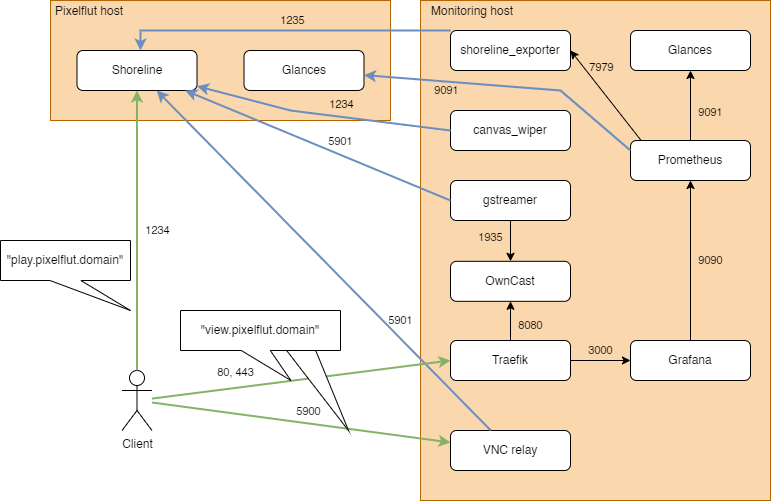

The diagram above was exported from draw.io. Its source (the exported page's mxGraphModel, read from the mxfile embedded in the PNG):
<mxGraphModel dx="1797" dy="524" grid="1" gridSize="10" guides="1" tooltips="1" connect="1" arrows="1" fold="1" page="1" pageScale="1" pageWidth="827" pageHeight="1169" math="0" shadow="0">
  <root>
    <mxCell id="0" />
    <mxCell id="1" parent="0" />
    <mxCell id="Imqn9-3Dfdft80D73e-n-21" value="Monitoring&amp;nbsp;host" style="rounded=0;whiteSpace=wrap;html=1;fillColor=#fad7ac;strokeColor=#b46504;labelPosition=left;verticalLabelPosition=top;align=right;verticalAlign=bottom;spacingTop=0;spacingRight=-95;spacingBottom=-20;" parent="1" vertex="1">
      <mxGeometry x="400" y="30" width="350" height="500" as="geometry" />
    </mxCell>
    <mxCell id="Imqn9-3Dfdft80D73e-n-20" value="Pixelflut host" style="rounded=0;whiteSpace=wrap;html=1;fillColor=#fad7ac;strokeColor=#b46504;labelPosition=left;verticalLabelPosition=top;align=right;verticalAlign=bottom;spacingTop=0;spacingRight=-75;spacingBottom=-20;" parent="1" vertex="1">
      <mxGeometry x="30" y="30" width="340" height="120" as="geometry" />
    </mxCell>
    <mxCell id="Imqn9-3Dfdft80D73e-n-2" value="shoreline_exporter" style="rounded=1;whiteSpace=wrap;html=1;" parent="1" vertex="1">
      <mxGeometry x="430" y="60" width="120" height="40" as="geometry" />
    </mxCell>
    <mxCell id="Imqn9-3Dfdft80D73e-n-3" value="VNC relay" style="rounded=1;whiteSpace=wrap;html=1;" parent="1" vertex="1">
      <mxGeometry x="430" y="460" width="120" height="40" as="geometry" />
    </mxCell>
    <mxCell id="Imqn9-3Dfdft80D73e-n-4" value="Grafana" style="rounded=1;whiteSpace=wrap;html=1;" parent="1" vertex="1">
      <mxGeometry x="610" y="370" width="120" height="40" as="geometry" />
    </mxCell>
    <mxCell id="Imqn9-3Dfdft80D73e-n-5" value="Prometheus" style="rounded=1;whiteSpace=wrap;html=1;" parent="1" vertex="1">
      <mxGeometry x="610" y="170" width="120" height="40" as="geometry" />
    </mxCell>
    <mxCell id="Imqn9-3Dfdft80D73e-n-7" value="Client" style="shape=umlActor;verticalLabelPosition=bottom;verticalAlign=top;html=1;outlineConnect=0;" parent="1" vertex="1">
      <mxGeometry x="101.5" y="400" width="30" height="60" as="geometry" />
    </mxCell>
    <mxCell id="Imqn9-3Dfdft80D73e-n-8" value="Shoreline" style="rounded=1;whiteSpace=wrap;html=1;" parent="1" vertex="1">
      <mxGeometry x="56.5" y="80" width="120" height="40" as="geometry" />
    </mxCell>
    <mxCell id="Imqn9-3Dfdft80D73e-n-9" value="9090" style="endArrow=classic;html=1;rounded=0;labelBackgroundColor=none;" parent="1" source="Imqn9-3Dfdft80D73e-n-4" target="Imqn9-3Dfdft80D73e-n-5" edge="1">
      <mxGeometry y="-20" width="50" height="50" relative="1" as="geometry">
        <mxPoint x="470" y="240" as="sourcePoint" />
        <mxPoint x="520" y="190" as="targetPoint" />
        <mxPoint as="offset" />
      </mxGeometry>
    </mxCell>
    <mxCell id="Imqn9-3Dfdft80D73e-n-11" value="7979" style="endArrow=classic;html=1;rounded=0;labelBackgroundColor=none;exitX=0.089;exitY=0.002;exitDx=0;exitDy=0;exitPerimeter=0;" parent="1" source="Imqn9-3Dfdft80D73e-n-5" edge="1">
      <mxGeometry x="0.4305" y="-14" width="50" height="50" relative="1" as="geometry">
        <mxPoint x="680" y="270" as="sourcePoint" />
        <mxPoint x="550" y="80" as="targetPoint" />
        <mxPoint as="offset" />
      </mxGeometry>
    </mxCell>
    <mxCell id="Imqn9-3Dfdft80D73e-n-13" value="1235" style="endArrow=classic;html=1;rounded=0;labelBackgroundColor=none;edgeStyle=orthogonalEdgeStyle;fillColor=#dae8fc;strokeColor=#6c8ebf;strokeWidth=2;" parent="1" source="Imqn9-3Dfdft80D73e-n-2" target="Imqn9-3Dfdft80D73e-n-8" edge="1">
      <mxGeometry x="-0.0392" y="-10" width="50" height="50" relative="1" as="geometry">
        <mxPoint x="700" y="290" as="sourcePoint" />
        <mxPoint x="700" y="229.9999999999999" as="targetPoint" />
        <mxPoint as="offset" />
        <Array as="points">
          <mxPoint x="120" y="60" />
        </Array>
      </mxGeometry>
    </mxCell>
    <mxCell id="Imqn9-3Dfdft80D73e-n-14" value="5901" style="endArrow=classic;html=1;rounded=0;labelBackgroundColor=none;fillColor=#dae8fc;strokeColor=#6c8ebf;strokeWidth=2;" parent="1" source="Imqn9-3Dfdft80D73e-n-3" target="Imqn9-3Dfdft80D73e-n-8" edge="1">
      <mxGeometry x="-0.4052" y="-13" width="50" height="50" relative="1" as="geometry">
        <mxPoint x="710" y="300" as="sourcePoint" />
        <mxPoint x="710" y="239.9999999999999" as="targetPoint" />
        <mxPoint as="offset" />
      </mxGeometry>
    </mxCell>
    <mxCell id="Imqn9-3Dfdft80D73e-n-15" value="5900" style="endArrow=classic;html=1;rounded=0;labelBackgroundColor=none;fillColor=#d5e8d4;strokeColor=#82b366;strokeWidth=2;" parent="1" source="Imqn9-3Dfdft80D73e-n-7" target="Imqn9-3Dfdft80D73e-n-3" edge="1">
      <mxGeometry x="0.0382" y="12" width="50" height="50" relative="1" as="geometry">
        <mxPoint x="720" y="310" as="sourcePoint" />
        <mxPoint x="720" y="249.9999999999999" as="targetPoint" />
        <mxPoint as="offset" />
      </mxGeometry>
    </mxCell>
    <mxCell id="Imqn9-3Dfdft80D73e-n-16" value="1234" style="endArrow=classic;html=1;rounded=0;labelBackgroundColor=none;fillColor=#d5e8d4;strokeColor=#82b366;strokeWidth=2;" parent="1" source="Imqn9-3Dfdft80D73e-n-7" target="Imqn9-3Dfdft80D73e-n-8" edge="1">
      <mxGeometry y="-20" width="50" height="50" relative="1" as="geometry">
        <mxPoint x="620" y="320" as="sourcePoint" />
        <mxPoint x="620" y="259.9999999999999" as="targetPoint" />
        <mxPoint as="offset" />
      </mxGeometry>
    </mxCell>
    <mxCell id="Imqn9-3Dfdft80D73e-n-17" value="80, 443" style="endArrow=classic;html=1;rounded=0;labelBackgroundColor=none;entryX=0;entryY=0.5;entryDx=0;entryDy=0;fillColor=#d5e8d4;strokeColor=#82b366;strokeWidth=2;" parent="1" source="Imqn9-3Dfdft80D73e-n-7" target="Imqn9-3Dfdft80D73e-n-18" edge="1">
      <mxGeometry x="-0.4254" y="15" width="50" height="50" relative="1" as="geometry">
        <mxPoint x="740" y="330" as="sourcePoint" />
        <mxPoint x="430" y="320" as="targetPoint" />
        <mxPoint as="offset" />
      </mxGeometry>
    </mxCell>
    <mxCell id="Imqn9-3Dfdft80D73e-n-18" value="Traefik" style="rounded=1;whiteSpace=wrap;html=1;" parent="1" vertex="1">
      <mxGeometry x="430" y="370" width="120" height="40" as="geometry" />
    </mxCell>
    <mxCell id="Imqn9-3Dfdft80D73e-n-19" value="3000" style="endArrow=classic;html=1;rounded=0;labelBorderColor=none;labelBackgroundColor=none;exitX=1;exitY=0.5;exitDx=0;exitDy=0;entryX=0;entryY=0.5;entryDx=0;entryDy=0;" parent="1" source="Imqn9-3Dfdft80D73e-n-18" target="Imqn9-3Dfdft80D73e-n-4" edge="1">
      <mxGeometry y="10" width="50" height="50" relative="1" as="geometry">
        <mxPoint x="750" y="360" as="sourcePoint" />
        <mxPoint x="750" y="299.9999999999999" as="targetPoint" />
        <mxPoint as="offset" />
      </mxGeometry>
    </mxCell>
    <mxCell id="nYA7lyBA8fZRTtO7eY6_-1" value="OwnCast" style="rounded=1;whiteSpace=wrap;html=1;" parent="1" vertex="1">
      <mxGeometry x="430" y="290.81" width="120" height="40" as="geometry" />
    </mxCell>
    <mxCell id="nYA7lyBA8fZRTtO7eY6_-3" value="8080" style="endArrow=classic;html=1;rounded=0;labelBackgroundColor=none;entryX=0.5;entryY=1;entryDx=0;entryDy=0;exitX=0.5;exitY=0;exitDx=0;exitDy=0;" parent="1" source="Imqn9-3Dfdft80D73e-n-18" target="nYA7lyBA8fZRTtO7eY6_-1" edge="1">
      <mxGeometry x="-0.2" y="-20" width="50" height="50" relative="1" as="geometry">
        <mxPoint x="370" y="201.42857142857144" as="sourcePoint" />
        <mxPoint x="210" y="178.57142857142856" as="targetPoint" />
        <mxPoint as="offset" />
      </mxGeometry>
    </mxCell>
    <mxCell id="bhgf4xGnBa_FlJxFUOPJ-1" value="gstreamer" style="rounded=1;whiteSpace=wrap;html=1;" parent="1" vertex="1">
      <mxGeometry x="430" y="210" width="120" height="40" as="geometry" />
    </mxCell>
    <mxCell id="bhgf4xGnBa_FlJxFUOPJ-2" value="5901" style="endArrow=classic;html=1;rounded=0;labelBackgroundColor=none;exitX=0;exitY=0.5;exitDx=0;exitDy=0;startArrow=none;startFill=0;endFill=1;fillColor=#dae8fc;strokeColor=#6c8ebf;strokeWidth=2;" parent="1" source="bhgf4xGnBa_FlJxFUOPJ-1" target="Imqn9-3Dfdft80D73e-n-8" edge="1">
      <mxGeometry x="-0.1351" y="-12" width="50" height="50" relative="1" as="geometry">
        <mxPoint x="437.5" y="235" as="sourcePoint" />
        <mxPoint x="342.5" y="180" as="targetPoint" />
        <mxPoint as="offset" />
      </mxGeometry>
    </mxCell>
    <mxCell id="dKTaphc3h_ynGLDy2SEL-1" value="Glances" style="rounded=1;whiteSpace=wrap;html=1;" parent="1" vertex="1">
      <mxGeometry x="610" y="60" width="120" height="40" as="geometry" />
    </mxCell>
    <mxCell id="dKTaphc3h_ynGLDy2SEL-2" value="9091" style="endArrow=classic;html=1;rounded=0;labelBackgroundColor=none;exitX=0.5;exitY=0;exitDx=0;exitDy=0;entryX=0.5;entryY=1;entryDx=0;entryDy=0;" parent="1" source="Imqn9-3Dfdft80D73e-n-5" target="dKTaphc3h_ynGLDy2SEL-1" edge="1">
      <mxGeometry x="-0.2" y="-20" width="50" height="50" relative="1" as="geometry">
        <mxPoint x="630.6800000000001" y="160.07999999999993" as="sourcePoint" />
        <mxPoint x="560" y="89.99999999999989" as="targetPoint" />
        <mxPoint as="offset" />
      </mxGeometry>
    </mxCell>
    <mxCell id="dKTaphc3h_ynGLDy2SEL-3" value="Glances" style="rounded=1;whiteSpace=wrap;html=1;" parent="1" vertex="1">
      <mxGeometry x="223.5" y="80" width="120" height="40" as="geometry" />
    </mxCell>
    <mxCell id="dKTaphc3h_ynGLDy2SEL-5" value="9091" style="endArrow=classic;html=1;rounded=0;labelBackgroundColor=none;fillColor=#dae8fc;strokeColor=#6c8ebf;strokeWidth=2;exitX=0;exitY=0.25;exitDx=0;exitDy=0;" parent="1" source="Imqn9-3Dfdft80D73e-n-5" target="dKTaphc3h_ynGLDy2SEL-3" edge="1">
      <mxGeometry x="0.4221" y="9" width="50" height="50" relative="1" as="geometry">
        <mxPoint x="680" y="159.9999999999999" as="sourcePoint" />
        <mxPoint x="680" y="110.00000000000011" as="targetPoint" />
        <mxPoint as="offset" />
        <Array as="points">
          <mxPoint x="540" y="120" />
        </Array>
      </mxGeometry>
    </mxCell>
    <mxCell id="dKTaphc3h_ynGLDy2SEL-7" value="&quot;play.pixelflut.domain&quot;" style="shape=callout;whiteSpace=wrap;html=1;perimeter=calloutPerimeter;position2=1;base=31;size=30;position=0.38;" parent="1" vertex="1">
      <mxGeometry x="-20" y="270" width="130" height="70" as="geometry" />
    </mxCell>
    <mxCell id="dKTaphc3h_ynGLDy2SEL-9" value="" style="triangle;whiteSpace=wrap;html=1;rotation=60;" parent="1" vertex="1">
      <mxGeometry x="244.83" y="397.14" width="111.05" height="30" as="geometry" />
    </mxCell>
    <mxCell id="dKTaphc3h_ynGLDy2SEL-6" value="&quot;view.pixelflut.domain&quot;" style="shape=callout;whiteSpace=wrap;html=1;perimeter=calloutPerimeter;position2=0.69;rotation=0;horizontal=1;size=30;position=0.38;base=29;" parent="1" vertex="1">
      <mxGeometry x="160" y="340" width="160" height="70" as="geometry" />
    </mxCell>
    <mxCell id="dKTaphc3h_ynGLDy2SEL-10" value="" style="rounded=0;whiteSpace=wrap;html=1;strokeColor=none;" parent="1" vertex="1">
      <mxGeometry x="272.75" y="318" width="26.25" height="2.81" as="geometry" />
    </mxCell>
    <mxCell id="y3qpC5D0BmNPpKDSQse4-1" value="1935" style="endArrow=classic;html=1;rounded=0;labelBackgroundColor=none;entryX=0.5;entryY=0;entryDx=0;entryDy=0;exitX=0.5;exitY=1;exitDx=0;exitDy=0;" edge="1" parent="1" source="bhgf4xGnBa_FlJxFUOPJ-1" target="nYA7lyBA8fZRTtO7eY6_-1">
      <mxGeometry x="-0.2" y="-20" width="50" height="50" relative="1" as="geometry">
        <mxPoint x="500" y="380" as="sourcePoint" />
        <mxPoint x="500" y="335" as="targetPoint" />
        <mxPoint as="offset" />
      </mxGeometry>
    </mxCell>
    <mxCell id="y3qpC5D0BmNPpKDSQse4-2" value="canvas_wiper" style="rounded=1;whiteSpace=wrap;html=1;" vertex="1" parent="1">
      <mxGeometry x="430" y="140" width="120" height="40" as="geometry" />
    </mxCell>
    <mxCell id="y3qpC5D0BmNPpKDSQse4-3" value="1234" style="endArrow=classic;html=1;rounded=0;labelBackgroundColor=none;exitX=0;exitY=0.5;exitDx=0;exitDy=0;startArrow=none;startFill=0;endFill=1;fillColor=#dae8fc;strokeColor=#6c8ebf;strokeWidth=2;" edge="1" parent="1" source="y3qpC5D0BmNPpKDSQse4-2" target="Imqn9-3Dfdft80D73e-n-8">
      <mxGeometry x="-0.1351" y="-12" width="50" height="50" relative="1" as="geometry">
        <mxPoint x="440" y="240" as="sourcePoint" />
        <mxPoint x="186.5" y="120" as="targetPoint" />
        <mxPoint as="offset" />
        <Array as="points">
          <mxPoint x="270" y="140" />
        </Array>
      </mxGeometry>
    </mxCell>
  </root>
</mxGraphModel>